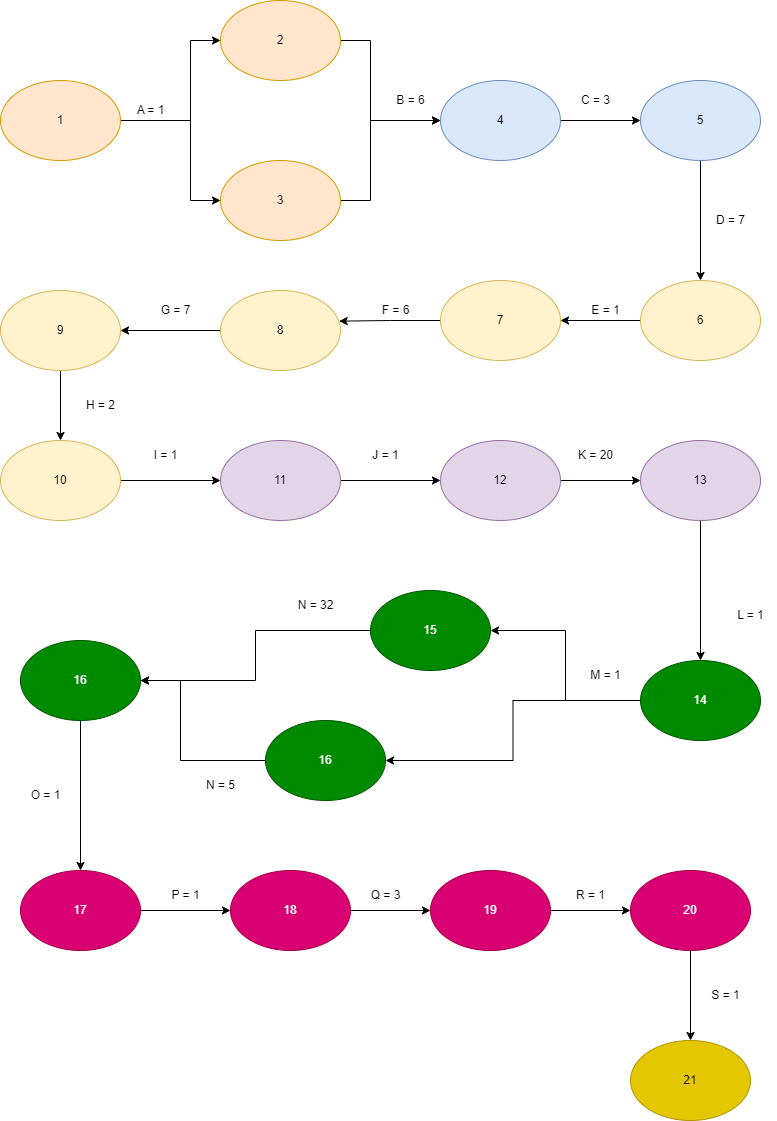

The diagram above was exported from draw.io. Its source (the exported page's mxGraphModel, read from the mxfile embedded in the PNG):
<mxGraphModel dx="1985" dy="1095" grid="1" gridSize="10" guides="1" tooltips="1" connect="1" arrows="1" fold="1" page="1" pageScale="1" pageWidth="850" pageHeight="1100" math="0" shadow="0">
  <root>
    <mxCell id="0" />
    <mxCell id="1" parent="0" />
    <mxCell id="j8Y3-HcSiLmkZbprKGyE-4" style="edgeStyle=orthogonalEdgeStyle;rounded=0;orthogonalLoop=1;jettySize=auto;html=1;" parent="1" source="j8Y3-HcSiLmkZbprKGyE-1" target="j8Y3-HcSiLmkZbprKGyE-2" edge="1">
      <mxGeometry relative="1" as="geometry">
        <Array as="points">
          <mxPoint x="210" y="300" />
          <mxPoint x="210" y="220" />
        </Array>
      </mxGeometry>
    </mxCell>
    <mxCell id="j8Y3-HcSiLmkZbprKGyE-5" style="edgeStyle=orthogonalEdgeStyle;rounded=0;orthogonalLoop=1;jettySize=auto;html=1;entryX=0;entryY=0.5;entryDx=0;entryDy=0;" parent="1" source="j8Y3-HcSiLmkZbprKGyE-1" target="j8Y3-HcSiLmkZbprKGyE-3" edge="1">
      <mxGeometry relative="1" as="geometry">
        <Array as="points">
          <mxPoint x="210" y="300" />
          <mxPoint x="210" y="380" />
        </Array>
      </mxGeometry>
    </mxCell>
    <mxCell id="j8Y3-HcSiLmkZbprKGyE-1" value="1" style="ellipse;whiteSpace=wrap;html=1;fillColor=#ffe6cc;strokeColor=#d79b00;" parent="1" vertex="1">
      <mxGeometry x="20" y="260" width="120" height="80" as="geometry" />
    </mxCell>
    <mxCell id="j8Y3-HcSiLmkZbprKGyE-8" style="edgeStyle=orthogonalEdgeStyle;rounded=0;orthogonalLoop=1;jettySize=auto;html=1;" parent="1" source="j8Y3-HcSiLmkZbprKGyE-2" target="j8Y3-HcSiLmkZbprKGyE-7" edge="1">
      <mxGeometry relative="1" as="geometry">
        <Array as="points">
          <mxPoint x="390" y="220" />
          <mxPoint x="390" y="300" />
        </Array>
      </mxGeometry>
    </mxCell>
    <mxCell id="j8Y3-HcSiLmkZbprKGyE-2" value="2" style="ellipse;whiteSpace=wrap;html=1;fillColor=#ffe6cc;strokeColor=#d79b00;" parent="1" vertex="1">
      <mxGeometry x="240" y="180" width="120" height="80" as="geometry" />
    </mxCell>
    <mxCell id="j8Y3-HcSiLmkZbprKGyE-9" style="edgeStyle=orthogonalEdgeStyle;rounded=0;orthogonalLoop=1;jettySize=auto;html=1;entryX=0;entryY=0.5;entryDx=0;entryDy=0;" parent="1" source="j8Y3-HcSiLmkZbprKGyE-3" target="j8Y3-HcSiLmkZbprKGyE-7" edge="1">
      <mxGeometry relative="1" as="geometry">
        <Array as="points">
          <mxPoint x="390" y="380" />
          <mxPoint x="390" y="300" />
        </Array>
      </mxGeometry>
    </mxCell>
    <mxCell id="j8Y3-HcSiLmkZbprKGyE-3" value="3" style="ellipse;whiteSpace=wrap;html=1;fillColor=#ffe6cc;strokeColor=#d79b00;" parent="1" vertex="1">
      <mxGeometry x="240" y="340" width="120" height="80" as="geometry" />
    </mxCell>
    <mxCell id="j8Y3-HcSiLmkZbprKGyE-6" value="A = 1" style="text;html=1;align=center;verticalAlign=middle;resizable=0;points=[];autosize=1;strokeColor=none;fillColor=none;" parent="1" vertex="1">
      <mxGeometry x="145" y="275" width="50" height="30" as="geometry" />
    </mxCell>
    <mxCell id="j8Y3-HcSiLmkZbprKGyE-12" style="edgeStyle=orthogonalEdgeStyle;rounded=0;orthogonalLoop=1;jettySize=auto;html=1;entryX=0;entryY=0.5;entryDx=0;entryDy=0;" parent="1" source="j8Y3-HcSiLmkZbprKGyE-7" target="j8Y3-HcSiLmkZbprKGyE-11" edge="1">
      <mxGeometry relative="1" as="geometry" />
    </mxCell>
    <mxCell id="j8Y3-HcSiLmkZbprKGyE-7" value="4" style="ellipse;whiteSpace=wrap;html=1;fillColor=#dae8fc;strokeColor=#6c8ebf;" parent="1" vertex="1">
      <mxGeometry x="460" y="260" width="120" height="80" as="geometry" />
    </mxCell>
    <mxCell id="j8Y3-HcSiLmkZbprKGyE-10" value="B = 6" style="text;html=1;align=center;verticalAlign=middle;resizable=0;points=[];autosize=1;strokeColor=none;fillColor=none;" parent="1" vertex="1">
      <mxGeometry x="405" y="265" width="50" height="30" as="geometry" />
    </mxCell>
    <mxCell id="j8Y3-HcSiLmkZbprKGyE-15" style="edgeStyle=orthogonalEdgeStyle;rounded=0;orthogonalLoop=1;jettySize=auto;html=1;" parent="1" source="j8Y3-HcSiLmkZbprKGyE-11" edge="1">
      <mxGeometry relative="1" as="geometry">
        <mxPoint x="720" y="460" as="targetPoint" />
      </mxGeometry>
    </mxCell>
    <mxCell id="j8Y3-HcSiLmkZbprKGyE-11" value="5" style="ellipse;whiteSpace=wrap;html=1;fillColor=#dae8fc;strokeColor=#6c8ebf;" parent="1" vertex="1">
      <mxGeometry x="660" y="260" width="120" height="80" as="geometry" />
    </mxCell>
    <mxCell id="j8Y3-HcSiLmkZbprKGyE-13" value="C = 3" style="text;html=1;align=center;verticalAlign=middle;resizable=0;points=[];autosize=1;strokeColor=none;fillColor=none;" parent="1" vertex="1">
      <mxGeometry x="590" y="265" width="50" height="30" as="geometry" />
    </mxCell>
    <mxCell id="j8Y3-HcSiLmkZbprKGyE-16" value="D = 7" style="text;html=1;align=center;verticalAlign=middle;resizable=0;points=[];autosize=1;strokeColor=none;fillColor=none;" parent="1" vertex="1">
      <mxGeometry x="725" y="385" width="50" height="30" as="geometry" />
    </mxCell>
    <mxCell id="ou92iW19BAbJU8UzZWoF-3" style="edgeStyle=orthogonalEdgeStyle;rounded=0;orthogonalLoop=1;jettySize=auto;html=1;entryX=1;entryY=0.5;entryDx=0;entryDy=0;" edge="1" parent="1" source="ou92iW19BAbJU8UzZWoF-1" target="ou92iW19BAbJU8UzZWoF-2">
      <mxGeometry relative="1" as="geometry" />
    </mxCell>
    <mxCell id="ou92iW19BAbJU8UzZWoF-1" value="6" style="ellipse;whiteSpace=wrap;html=1;fillColor=#fff2cc;strokeColor=#d6b656;" vertex="1" parent="1">
      <mxGeometry x="660" y="460" width="120" height="80" as="geometry" />
    </mxCell>
    <mxCell id="ou92iW19BAbJU8UzZWoF-7" style="edgeStyle=orthogonalEdgeStyle;rounded=0;orthogonalLoop=1;jettySize=auto;html=1;entryX=0.989;entryY=0.383;entryDx=0;entryDy=0;entryPerimeter=0;" edge="1" parent="1" source="ou92iW19BAbJU8UzZWoF-2" target="ou92iW19BAbJU8UzZWoF-6">
      <mxGeometry relative="1" as="geometry" />
    </mxCell>
    <mxCell id="ou92iW19BAbJU8UzZWoF-2" value="7" style="ellipse;whiteSpace=wrap;html=1;fillColor=#fff2cc;strokeColor=#d6b656;" vertex="1" parent="1">
      <mxGeometry x="460" y="460" width="120" height="80" as="geometry" />
    </mxCell>
    <mxCell id="ou92iW19BAbJU8UzZWoF-5" value="E = 1" style="text;html=1;align=center;verticalAlign=middle;resizable=0;points=[];autosize=1;strokeColor=none;fillColor=none;" vertex="1" parent="1">
      <mxGeometry x="600" y="475" width="50" height="30" as="geometry" />
    </mxCell>
    <mxCell id="ou92iW19BAbJU8UzZWoF-10" style="edgeStyle=orthogonalEdgeStyle;rounded=0;orthogonalLoop=1;jettySize=auto;html=1;" edge="1" parent="1" source="ou92iW19BAbJU8UzZWoF-6" target="ou92iW19BAbJU8UzZWoF-9">
      <mxGeometry relative="1" as="geometry" />
    </mxCell>
    <mxCell id="ou92iW19BAbJU8UzZWoF-6" value="8" style="ellipse;whiteSpace=wrap;html=1;fillColor=#fff2cc;strokeColor=#d6b656;" vertex="1" parent="1">
      <mxGeometry x="240" y="470" width="120" height="80" as="geometry" />
    </mxCell>
    <mxCell id="ou92iW19BAbJU8UzZWoF-8" value="F = 6" style="text;html=1;align=center;verticalAlign=middle;resizable=0;points=[];autosize=1;strokeColor=none;fillColor=none;" vertex="1" parent="1">
      <mxGeometry x="390" y="475" width="50" height="30" as="geometry" />
    </mxCell>
    <mxCell id="ou92iW19BAbJU8UzZWoF-13" style="edgeStyle=orthogonalEdgeStyle;rounded=0;orthogonalLoop=1;jettySize=auto;html=1;entryX=0.5;entryY=0;entryDx=0;entryDy=0;" edge="1" parent="1" source="ou92iW19BAbJU8UzZWoF-9" target="ou92iW19BAbJU8UzZWoF-12">
      <mxGeometry relative="1" as="geometry" />
    </mxCell>
    <mxCell id="ou92iW19BAbJU8UzZWoF-9" value="9" style="ellipse;whiteSpace=wrap;html=1;fillColor=#fff2cc;strokeColor=#d6b656;" vertex="1" parent="1">
      <mxGeometry x="20" y="470" width="120" height="80" as="geometry" />
    </mxCell>
    <mxCell id="ou92iW19BAbJU8UzZWoF-11" value="G = 7" style="text;html=1;align=center;verticalAlign=middle;resizable=0;points=[];autosize=1;strokeColor=none;fillColor=none;" vertex="1" parent="1">
      <mxGeometry x="170" y="475" width="50" height="30" as="geometry" />
    </mxCell>
    <mxCell id="ou92iW19BAbJU8UzZWoF-16" style="edgeStyle=orthogonalEdgeStyle;rounded=0;orthogonalLoop=1;jettySize=auto;html=1;" edge="1" parent="1" source="ou92iW19BAbJU8UzZWoF-12" target="ou92iW19BAbJU8UzZWoF-15">
      <mxGeometry relative="1" as="geometry" />
    </mxCell>
    <mxCell id="ou92iW19BAbJU8UzZWoF-12" value="10" style="ellipse;whiteSpace=wrap;html=1;fillColor=#fff2cc;strokeColor=#d6b656;" vertex="1" parent="1">
      <mxGeometry x="20" y="620" width="120" height="80" as="geometry" />
    </mxCell>
    <mxCell id="ou92iW19BAbJU8UzZWoF-14" value="H = 2" style="text;html=1;align=center;verticalAlign=middle;resizable=0;points=[];autosize=1;strokeColor=none;fillColor=none;" vertex="1" parent="1">
      <mxGeometry x="95" y="570" width="50" height="30" as="geometry" />
    </mxCell>
    <mxCell id="ou92iW19BAbJU8UzZWoF-19" style="edgeStyle=orthogonalEdgeStyle;rounded=0;orthogonalLoop=1;jettySize=auto;html=1;" edge="1" parent="1" source="ou92iW19BAbJU8UzZWoF-15" target="ou92iW19BAbJU8UzZWoF-18">
      <mxGeometry relative="1" as="geometry" />
    </mxCell>
    <mxCell id="ou92iW19BAbJU8UzZWoF-15" value="11" style="ellipse;whiteSpace=wrap;html=1;fillColor=#e1d5e7;strokeColor=#9673a6;" vertex="1" parent="1">
      <mxGeometry x="240" y="620" width="120" height="80" as="geometry" />
    </mxCell>
    <mxCell id="ou92iW19BAbJU8UzZWoF-17" value="I = 1" style="text;html=1;align=center;verticalAlign=middle;resizable=0;points=[];autosize=1;strokeColor=none;fillColor=none;" vertex="1" parent="1">
      <mxGeometry x="160" y="620" width="50" height="30" as="geometry" />
    </mxCell>
    <mxCell id="ou92iW19BAbJU8UzZWoF-22" style="edgeStyle=orthogonalEdgeStyle;rounded=0;orthogonalLoop=1;jettySize=auto;html=1;entryX=0;entryY=0.5;entryDx=0;entryDy=0;" edge="1" parent="1" source="ou92iW19BAbJU8UzZWoF-18" target="ou92iW19BAbJU8UzZWoF-21">
      <mxGeometry relative="1" as="geometry" />
    </mxCell>
    <mxCell id="ou92iW19BAbJU8UzZWoF-18" value="12" style="ellipse;whiteSpace=wrap;html=1;fillColor=#e1d5e7;strokeColor=#9673a6;" vertex="1" parent="1">
      <mxGeometry x="460" y="620" width="120" height="80" as="geometry" />
    </mxCell>
    <mxCell id="ou92iW19BAbJU8UzZWoF-20" value="J = 1" style="text;html=1;align=center;verticalAlign=middle;resizable=0;points=[];autosize=1;strokeColor=none;fillColor=none;" vertex="1" parent="1">
      <mxGeometry x="380" y="620" width="50" height="30" as="geometry" />
    </mxCell>
    <mxCell id="ou92iW19BAbJU8UzZWoF-25" style="edgeStyle=orthogonalEdgeStyle;rounded=0;orthogonalLoop=1;jettySize=auto;html=1;entryX=0.5;entryY=0;entryDx=0;entryDy=0;" edge="1" parent="1" source="ou92iW19BAbJU8UzZWoF-21" target="ou92iW19BAbJU8UzZWoF-24">
      <mxGeometry relative="1" as="geometry" />
    </mxCell>
    <mxCell id="ou92iW19BAbJU8UzZWoF-21" value="13" style="ellipse;whiteSpace=wrap;html=1;fillColor=#e1d5e7;strokeColor=#9673a6;" vertex="1" parent="1">
      <mxGeometry x="660" y="620" width="120" height="80" as="geometry" />
    </mxCell>
    <mxCell id="ou92iW19BAbJU8UzZWoF-23" value="K = 20" style="text;html=1;align=center;verticalAlign=middle;resizable=0;points=[];autosize=1;strokeColor=none;fillColor=none;" vertex="1" parent="1">
      <mxGeometry x="585" y="620" width="60" height="30" as="geometry" />
    </mxCell>
    <mxCell id="ou92iW19BAbJU8UzZWoF-28" style="edgeStyle=orthogonalEdgeStyle;rounded=0;orthogonalLoop=1;jettySize=auto;html=1;entryX=1;entryY=0.5;entryDx=0;entryDy=0;" edge="1" parent="1" source="ou92iW19BAbJU8UzZWoF-24" target="ou92iW19BAbJU8UzZWoF-27">
      <mxGeometry relative="1" as="geometry" />
    </mxCell>
    <mxCell id="ou92iW19BAbJU8UzZWoF-32" style="edgeStyle=orthogonalEdgeStyle;rounded=0;orthogonalLoop=1;jettySize=auto;html=1;entryX=1;entryY=0.5;entryDx=0;entryDy=0;" edge="1" parent="1" source="ou92iW19BAbJU8UzZWoF-24" target="ou92iW19BAbJU8UzZWoF-31">
      <mxGeometry relative="1" as="geometry" />
    </mxCell>
    <mxCell id="ou92iW19BAbJU8UzZWoF-24" value="14" style="ellipse;whiteSpace=wrap;html=1;fillColor=#008a00;strokeColor=#005700;fontColor=#ffffff;" vertex="1" parent="1">
      <mxGeometry x="660" y="840" width="120" height="80" as="geometry" />
    </mxCell>
    <mxCell id="ou92iW19BAbJU8UzZWoF-26" value="L = 1" style="text;html=1;align=center;verticalAlign=middle;resizable=0;points=[];autosize=1;strokeColor=none;fillColor=none;" vertex="1" parent="1">
      <mxGeometry x="745" y="780" width="50" height="30" as="geometry" />
    </mxCell>
    <mxCell id="ou92iW19BAbJU8UzZWoF-35" style="edgeStyle=orthogonalEdgeStyle;rounded=0;orthogonalLoop=1;jettySize=auto;html=1;entryX=1;entryY=0.5;entryDx=0;entryDy=0;" edge="1" parent="1" source="ou92iW19BAbJU8UzZWoF-27" target="ou92iW19BAbJU8UzZWoF-33">
      <mxGeometry relative="1" as="geometry" />
    </mxCell>
    <mxCell id="ou92iW19BAbJU8UzZWoF-27" value="15" style="ellipse;whiteSpace=wrap;html=1;fillColor=#008a00;strokeColor=#005700;fontColor=#ffffff;" vertex="1" parent="1">
      <mxGeometry x="390" y="770" width="120" height="80" as="geometry" />
    </mxCell>
    <mxCell id="ou92iW19BAbJU8UzZWoF-29" value="M = 1" style="text;html=1;align=center;verticalAlign=middle;resizable=0;points=[];autosize=1;strokeColor=none;fillColor=none;" vertex="1" parent="1">
      <mxGeometry x="600" y="840" width="50" height="30" as="geometry" />
    </mxCell>
    <mxCell id="ou92iW19BAbJU8UzZWoF-34" style="edgeStyle=orthogonalEdgeStyle;rounded=0;orthogonalLoop=1;jettySize=auto;html=1;entryX=1;entryY=0.5;entryDx=0;entryDy=0;" edge="1" parent="1" source="ou92iW19BAbJU8UzZWoF-31" target="ou92iW19BAbJU8UzZWoF-33">
      <mxGeometry relative="1" as="geometry">
        <Array as="points">
          <mxPoint x="200" y="940" />
          <mxPoint x="200" y="860" />
        </Array>
      </mxGeometry>
    </mxCell>
    <mxCell id="ou92iW19BAbJU8UzZWoF-31" value="16" style="ellipse;whiteSpace=wrap;html=1;fillColor=#008a00;strokeColor=#005700;fontColor=#ffffff;" vertex="1" parent="1">
      <mxGeometry x="285" y="900" width="120" height="80" as="geometry" />
    </mxCell>
    <mxCell id="ou92iW19BAbJU8UzZWoF-39" style="edgeStyle=orthogonalEdgeStyle;rounded=0;orthogonalLoop=1;jettySize=auto;html=1;entryX=0.5;entryY=0;entryDx=0;entryDy=0;" edge="1" parent="1" source="ou92iW19BAbJU8UzZWoF-33" target="ou92iW19BAbJU8UzZWoF-38">
      <mxGeometry relative="1" as="geometry" />
    </mxCell>
    <mxCell id="ou92iW19BAbJU8UzZWoF-33" value="16" style="ellipse;whiteSpace=wrap;html=1;fillColor=#008a00;strokeColor=#005700;fontColor=#ffffff;" vertex="1" parent="1">
      <mxGeometry x="40" y="820" width="120" height="80" as="geometry" />
    </mxCell>
    <mxCell id="ou92iW19BAbJU8UzZWoF-36" value="N = 32" style="text;html=1;align=center;verticalAlign=middle;resizable=0;points=[];autosize=1;strokeColor=none;fillColor=none;" vertex="1" parent="1">
      <mxGeometry x="305" y="770" width="60" height="30" as="geometry" />
    </mxCell>
    <mxCell id="ou92iW19BAbJU8UzZWoF-37" value="N = 5" style="text;html=1;align=center;verticalAlign=middle;resizable=0;points=[];autosize=1;strokeColor=none;fillColor=none;" vertex="1" parent="1">
      <mxGeometry x="215" y="950" width="50" height="30" as="geometry" />
    </mxCell>
    <mxCell id="ou92iW19BAbJU8UzZWoF-42" style="edgeStyle=orthogonalEdgeStyle;rounded=0;orthogonalLoop=1;jettySize=auto;html=1;" edge="1" parent="1" source="ou92iW19BAbJU8UzZWoF-38" target="ou92iW19BAbJU8UzZWoF-41">
      <mxGeometry relative="1" as="geometry" />
    </mxCell>
    <mxCell id="ou92iW19BAbJU8UzZWoF-38" value="17" style="ellipse;whiteSpace=wrap;html=1;fillColor=#d80073;strokeColor=#A50040;fontColor=#ffffff;" vertex="1" parent="1">
      <mxGeometry x="40" y="1050" width="120" height="80" as="geometry" />
    </mxCell>
    <mxCell id="ou92iW19BAbJU8UzZWoF-40" value="O = 1" style="text;html=1;align=center;verticalAlign=middle;resizable=0;points=[];autosize=1;strokeColor=none;fillColor=none;" vertex="1" parent="1">
      <mxGeometry x="40" y="960" width="50" height="30" as="geometry" />
    </mxCell>
    <mxCell id="ou92iW19BAbJU8UzZWoF-45" style="edgeStyle=orthogonalEdgeStyle;rounded=0;orthogonalLoop=1;jettySize=auto;html=1;" edge="1" parent="1" source="ou92iW19BAbJU8UzZWoF-41" target="ou92iW19BAbJU8UzZWoF-44">
      <mxGeometry relative="1" as="geometry" />
    </mxCell>
    <mxCell id="ou92iW19BAbJU8UzZWoF-41" value="18" style="ellipse;whiteSpace=wrap;html=1;fillColor=#d80073;strokeColor=#A50040;fontColor=#ffffff;" vertex="1" parent="1">
      <mxGeometry x="250" y="1050" width="120" height="80" as="geometry" />
    </mxCell>
    <mxCell id="ou92iW19BAbJU8UzZWoF-43" value="P = 1" style="text;html=1;align=center;verticalAlign=middle;resizable=0;points=[];autosize=1;strokeColor=none;fillColor=none;" vertex="1" parent="1">
      <mxGeometry x="180" y="1060" width="50" height="30" as="geometry" />
    </mxCell>
    <mxCell id="ou92iW19BAbJU8UzZWoF-48" style="edgeStyle=orthogonalEdgeStyle;rounded=0;orthogonalLoop=1;jettySize=auto;html=1;" edge="1" parent="1" source="ou92iW19BAbJU8UzZWoF-44" target="ou92iW19BAbJU8UzZWoF-47">
      <mxGeometry relative="1" as="geometry" />
    </mxCell>
    <mxCell id="ou92iW19BAbJU8UzZWoF-44" value="19" style="ellipse;whiteSpace=wrap;html=1;fillColor=#d80073;strokeColor=#A50040;fontColor=#ffffff;" vertex="1" parent="1">
      <mxGeometry x="450" y="1050" width="120" height="80" as="geometry" />
    </mxCell>
    <mxCell id="ou92iW19BAbJU8UzZWoF-46" value="Q = 3" style="text;html=1;align=center;verticalAlign=middle;resizable=0;points=[];autosize=1;strokeColor=none;fillColor=none;" vertex="1" parent="1">
      <mxGeometry x="380" y="1060" width="50" height="30" as="geometry" />
    </mxCell>
    <mxCell id="ou92iW19BAbJU8UzZWoF-51" style="edgeStyle=orthogonalEdgeStyle;rounded=0;orthogonalLoop=1;jettySize=auto;html=1;" edge="1" parent="1" source="ou92iW19BAbJU8UzZWoF-47" target="ou92iW19BAbJU8UzZWoF-50">
      <mxGeometry relative="1" as="geometry" />
    </mxCell>
    <mxCell id="ou92iW19BAbJU8UzZWoF-47" value="20" style="ellipse;whiteSpace=wrap;html=1;fillColor=#d80073;strokeColor=#A50040;fontColor=#ffffff;" vertex="1" parent="1">
      <mxGeometry x="650" y="1050" width="120" height="80" as="geometry" />
    </mxCell>
    <mxCell id="ou92iW19BAbJU8UzZWoF-49" value="R = 1" style="text;html=1;align=center;verticalAlign=middle;resizable=0;points=[];autosize=1;strokeColor=none;fillColor=none;" vertex="1" parent="1">
      <mxGeometry x="585" y="1060" width="50" height="30" as="geometry" />
    </mxCell>
    <mxCell id="ou92iW19BAbJU8UzZWoF-50" value="21" style="ellipse;whiteSpace=wrap;html=1;fillColor=#e3c800;strokeColor=#B09500;fontColor=#000000;" vertex="1" parent="1">
      <mxGeometry x="650" y="1220" width="120" height="80" as="geometry" />
    </mxCell>
    <mxCell id="ou92iW19BAbJU8UzZWoF-52" value="S = 1" style="text;html=1;align=center;verticalAlign=middle;resizable=0;points=[];autosize=1;strokeColor=none;fillColor=none;" vertex="1" parent="1">
      <mxGeometry x="720" y="1160" width="50" height="30" as="geometry" />
    </mxCell>
  </root>
</mxGraphModel>